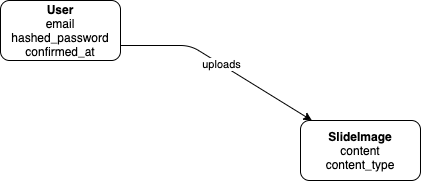

The diagram above was exported from draw.io. Its source (the exported page's mxGraphModel, read from the mxfile embedded in the PNG):
<mxGraphModel dx="1125" dy="485" grid="1" gridSize="10" guides="1" tooltips="1" connect="1" arrows="1" fold="1" page="1" pageScale="1" pageWidth="850" pageHeight="1100" math="0" shadow="0">
  <root>
    <mxCell id="0" />
    <mxCell id="1" parent="0" />
    <mxCell id="2" value="&lt;b&gt;User&lt;/b&gt;&lt;br&gt;email&lt;br&gt;hashed_password&lt;br&gt;confirmed_at" style="rounded=1;whiteSpace=wrap;html=1;" vertex="1" parent="1">
      <mxGeometry x="150" y="170" width="120" height="60" as="geometry" />
    </mxCell>
    <mxCell id="3" value="&lt;b&gt;SlideImage&lt;/b&gt;&lt;br&gt;content&lt;br&gt;content_type" style="rounded=1;whiteSpace=wrap;html=1;" vertex="1" parent="1">
      <mxGeometry x="450" y="290" width="120" height="60" as="geometry" />
    </mxCell>
    <UserObject label="uploads" tooltip="uploads" id="4">
      <mxCell style="endArrow=classic;html=1;exitX=1;exitY=0.75;exitDx=0;exitDy=0;" edge="1" parent="1" source="2" target="3">
        <mxGeometry width="50" height="50" relative="1" as="geometry">
          <mxPoint x="670" y="280" as="sourcePoint" />
          <mxPoint x="350" y="240" as="targetPoint" />
          <Array as="points">
            <mxPoint x="340" y="215" />
          </Array>
        </mxGeometry>
      </mxCell>
    </UserObject>
  </root>
</mxGraphModel>